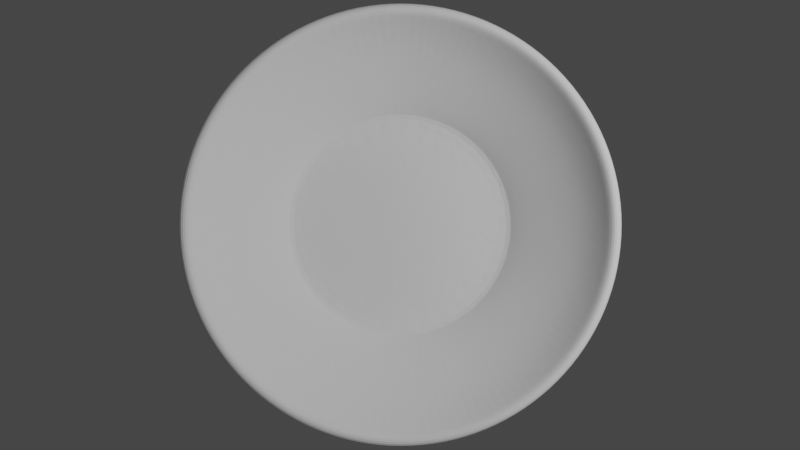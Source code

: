 # Source: testmedia3.blend  (saved by Blender 2.83.19; exported with 4.5.12 LTS)
import bpy
from mathutils import Matrix  # noqa: F401  (used for matrix-valued properties, if any)

bpy.ops.wm.read_factory_settings(use_empty=True)
scene = bpy.context.scene
scene.name = 'Scene'

# ---- collections
col_collection = bpy.data.collections.new('Collection'); scene.collection.children.link(col_collection)

# ---- world
world_world = bpy.data.worlds.new('World'); scene.world = world_world
world_world.use_nodes = True; world_world.node_tree.nodes.clear()
_N = world_world.node_tree.nodes; _L = world_world.node_tree.links
n0 = _N.new('ShaderNodeOutputWorld'); n0.name = 'World Output'; n0.location = (300, 300)
n1 = _N.new('ShaderNodeBackground'); n1.name = 'Background'; n1.location = (10, 300)
n1.inputs[0].default_value = (0.05088, 0.05088, 0.05088, 1.0)
_L.new(n1.outputs[0], n0.inputs[0])
n0.is_active_output = True
world_world.color = (0.05088, 0.05088, 0.05088)
world_world.use_sun_shadow = False
world_world.sun_shadow_jitter_overblur = 0.0

# ---- cameras
cam_camera_001 = bpy.data.cameras.new('Camera.001')

# ---- lights
light_light = bpy.data.lights.new('Light', 'POINT')
light_light.transmission_factor = 0.0
light_light.energy = 1000.0
light_light.shadow_soft_size = 0.1
light_light.shadow_maximum_resolution = 0.006
light_light.use_absolute_resolution = True

# ---- meshes
me_circle = bpy.data.meshes.new('Circle')
me_circle.from_pydata([(1.842e-10, 1.003, -0.002213), (-0.1956, 0.9833, -0.002213), (-0.3837, 0.9262, -0.002213), (-0.557, 0.8336, -0.002213), (-0.7089, 0.7089, -0.002213), (-0.8336, 0.557, -0.002213), (-0.9262, 0.3837, -0.002213), (-0.9833, 0.1956, -0.002213), (-1.003, 7.491e-08, -0.002213), (-0.9833, -0.1956, -0.002213), (-0.9262, -0.3837, -0.002213), (-0.8336, -0.557, -0.002213), (-0.7089, -0.7089, -0.002213), (-0.557, -0.8336, -0.002213), (-0.3837, -0.9262, -0.002213), (-0.1956, -0.9833, -0.002213), (3.269e-07, -1.003, -0.002213), (0.1956, -0.9833, -0.002213), (0.3837, -0.9262, -0.002213), (0.557, -0.8336, -0.002213), (0.7089, -0.7089, -0.002213), (0.8336, -0.557, -0.002213), (0.9262, -0.3837, -0.002213), (0.9833, -0.1956, -0.002213), (1.003, 9.673e-07, -0.002213), (0.9833, 0.1956, -0.002213), (0.9262, 0.3837, -0.002213), (0.8336, 0.557, -0.002213), (0.7089, 0.7089, -0.002213), (0.557, 0.8336, -0.002213), (0.3837, 0.9262, -0.002213), (0.1956, 0.9833, -0.002213), (9.055e-08, 1.837, 1.055), (-0.3583, 1.801, 1.055), (-0.7029, 1.697, 1.055), (-1.02, 1.527, 1.055), (-1.299, 1.299, 1.055), (-1.527, 1.02, 1.055), (-1.697, 0.7029, 1.055), (-1.801, 0.3583, 1.055), (-1.837, -1.041e-07, 1.055), (-1.801, -0.3583, 1.055), (-1.697, -0.7029, 1.055), (-1.527, -1.02, 1.055), (-1.299, -1.299, 1.055), (-1.02, -1.527, 1.055), (-0.7029, -1.697, 1.055), (-0.3583, -1.801, 1.055), (6.89e-07, -1.837, 1.055), (0.3583, -1.801, 1.055), (0.7029, -1.697, 1.055), (1.02, -1.527, 1.055), (1.299, -1.299, 1.055), (1.527, -1.02, 1.055), (1.697, -0.7029, 1.055), (1.801, -0.3583, 1.055), (1.837, 1.531e-06, 1.055), (1.801, 0.3583, 1.055), (1.697, 0.7029, 1.055), (1.527, 1.02, 1.055), (1.299, 1.299, 1.055), (1.02, 1.527, 1.055), (0.7029, 1.697, 1.055), (0.3583, 1.801, 1.055), (1.053, 0.2094, 0.08945), (1.134, 0.2256, 0.1776), (1.225, 0.2438, 0.2672), (1.323, 0.2632, 0.3619), (1.423, 0.2831, 0.4638), (1.521, 0.3025, 0.5736), (1.61, 0.3202, 0.6903), (1.684, 0.3349, 0.8115), (1.748, 0.3477, 0.9338), (1.782, 1.494e-06, 0.9338), (1.717, 1.449e-06, 0.8115), (1.641, 1.398e-06, 0.6903), (1.55, 1.336e-06, 0.5736), (1.451, 1.269e-06, 0.4638), (1.349, 1.201e-06, 0.3619), (1.249, 1.134e-06, 0.2672), (1.156, 1.071e-06, 0.1776), (1.073, 1.015e-06, 0.08945), (-0.7588, -0.7588, 0.08945), (-0.8177, -0.8177, 0.1776), (-0.8835, -0.8835, 0.2672), (-0.954, -0.954, 0.3619), (-1.026, -1.026, 0.4638), (-1.096, -1.096, 0.5736), (-1.16, -1.16, 0.6903), (-1.214, -1.214, 0.8115), (-1.26, -1.26, 0.9338), (-1.482, -0.9902, 0.9338), (-1.427, -0.9537, 0.8115), (-1.364, -0.9117, 0.6903), (-1.289, -0.8613, 0.5736), (-1.207, -0.8062, 0.4638), (-1.122, -0.7495, 0.3619), (-1.039, -0.6942, 0.2672), (-0.9615, -0.6424, 0.1776), (-0.8923, -0.5962, 0.08945), (0.9915, 0.4107, 0.08945), (1.068, 0.4425, 0.1776), (1.154, 0.4782, 0.2672), (1.246, 0.5163, 0.3619), (1.341, 0.5553, 0.4638), (1.432, 0.5933, 0.5736), (1.516, 0.628, 0.6903), (1.586, 0.6569, 0.8115), (1.647, 0.6821, 0.9338), (-0.5962, -0.8923, 0.08945), (-0.6424, -0.9615, 0.1776), (-0.6942, -1.039, 0.2672), (-0.7495, -1.122, 0.3619), (-0.8062, -1.207, 0.4638), (-0.8613, -1.289, 0.5736), (-0.9117, -1.364, 0.6903), (-0.9537, -1.427, 0.8115), (-0.9902, -1.482, 0.9338), (0.8923, 0.5962, 0.08945), (0.9615, 0.6424, 0.1776), (1.039, 0.6942, 0.2672), (1.122, 0.7495, 0.3619), (1.207, 0.8062, 0.4638), (1.289, 0.8613, 0.5736), (1.364, 0.9117, 0.6903), (1.427, 0.9537, 0.8115), (1.482, 0.9902, 0.9338), (-0.4107, -0.9915, 0.08945), (-0.4425, -1.068, 0.1776), (-0.4782, -1.154, 0.2672), (-0.5163, -1.246, 0.3619), (-0.5553, -1.341, 0.4638), (-0.5933, -1.432, 0.5736), (-0.628, -1.516, 0.6903), (-0.6569, -1.586, 0.8115), (-0.682, -1.647, 0.9338), (-0.2094, 1.053, 0.08945), (-0.2256, 1.134, 0.1776), (-0.2438, 1.225, 0.2672), (-0.2632, 1.323, 0.3619), (-0.2831, 1.423, 0.4638), (-0.3025, 1.521, 0.5736), (-0.3202, 1.61, 0.6903), (-0.3349, 1.684, 0.8115), (-0.3477, 1.748, 0.9338), (8.378e-08, 1.782, 0.9338), (7.602e-08, 1.717, 0.8115), (6.741e-08, 1.641, 0.6903), (5.755e-08, 1.55, 0.5736), (4.706e-08, 1.451, 0.4638), (3.648e-08, 1.349, 0.3619), (2.621e-08, 1.249, 0.2672), (1.659e-08, 1.156, 0.1776), (7.872e-09, 1.073, 0.08945), (0.7588, 0.7589, 0.08945), (0.8177, 0.8177, 0.1776), (0.8835, 0.8835, 0.2672), (0.954, 0.954, 0.3619), (1.026, 1.026, 0.4638), (1.096, 1.096, 0.5736), (1.16, 1.16, 0.6903), (1.214, 1.214, 0.8115), (1.26, 1.26, 0.9338), (-0.2094, -1.053, 0.08945), (-0.2256, -1.134, 0.1776), (-0.2438, -1.225, 0.2672), (-0.2632, -1.323, 0.3619), (-0.2831, -1.423, 0.4638), (-0.3025, -1.521, 0.5736), (-0.3202, -1.61, 0.6903), (-0.3349, -1.684, 0.8115), (-0.3477, -1.748, 0.9338), (-0.4107, 0.9915, 0.08945), (-0.4425, 1.068, 0.1776), (-0.4782, 1.154, 0.2672), (-0.5163, 1.246, 0.3619), (-0.5553, 1.341, 0.4638), (-0.5933, 1.432, 0.5736), (-0.628, 1.516, 0.6903), (-0.6569, 1.586, 0.8115), (-0.682, 1.647, 0.9338), (0.5962, 0.8923, 0.08945), (0.6424, 0.9615, 0.1776), (0.6942, 1.039, 0.2672), (0.7495, 1.122, 0.3619), (0.8062, 1.207, 0.4638), (0.8613, 1.289, 0.5736), (0.9117, 1.364, 0.6903), (0.9537, 1.427, 0.8115), (0.9902, 1.482, 0.9338), (3.576e-07, -1.073, 0.08945), (3.934e-07, -1.156, 0.1776), (4.333e-07, -1.249, 0.2672), (4.761e-07, -1.349, 0.3619), (5.199e-07, -1.451, 0.4638), (5.627e-07, -1.55, 0.5736), (6.021e-07, -1.641, 0.6903), (6.354e-07, -1.717, 0.8115), (6.645e-07, -1.782, 0.9338), (-0.5962, 0.8923, 0.08945), (-0.6424, 0.9615, 0.1776), (-0.6942, 1.039, 0.2672), (-0.7495, 1.122, 0.3619), (-0.8062, 1.207, 0.4638), (-0.8613, 1.289, 0.5736), (-0.9117, 1.364, 0.6903), (-0.9537, 1.427, 0.8115), (-0.9902, 1.482, 0.9338), (0.4107, 0.9915, 0.08945), (0.4425, 1.068, 0.1776), (0.4782, 1.154, 0.2672), (0.5163, 1.246, 0.3619), (0.5553, 1.341, 0.4638), (0.5933, 1.432, 0.5736), (0.628, 1.516, 0.6903), (0.6569, 1.586, 0.8115), (0.682, 1.647, 0.9338), (0.2094, -1.053, 0.08945), (0.2256, -1.134, 0.1776), (0.2438, -1.225, 0.2672), (0.2632, -1.323, 0.3619), (0.2831, -1.423, 0.4638), (0.3025, -1.521, 0.5736), (0.3202, -1.61, 0.6903), (0.3349, -1.684, 0.8115), (0.3477, -1.748, 0.9338), (-0.7588, 0.7588, 0.08945), (-0.8177, 0.8177, 0.1776), (-0.8835, 0.8835, 0.2672), (-0.954, 0.954, 0.3619), (-1.026, 1.026, 0.4638), (-1.096, 1.096, 0.5736), (-1.16, 1.16, 0.6903), (-1.214, 1.214, 0.8115), (-1.26, 1.26, 0.9338), (0.2094, 1.053, 0.08945), (0.2256, 1.134, 0.1776), (0.2438, 1.225, 0.2672), (0.2632, 1.323, 0.3619), (0.2831, 1.423, 0.4638), (0.3025, 1.521, 0.5736), (0.3202, 1.61, 0.6903), (0.3349, 1.684, 0.8115), (0.3477, 1.748, 0.9338), (0.4107, -0.9915, 0.08945), (0.4425, -1.068, 0.1776), (0.4782, -1.154, 0.2672), (0.5163, -1.246, 0.3619), (0.5553, -1.341, 0.4638), (0.5933, -1.432, 0.5736), (0.628, -1.516, 0.6903), (0.6569, -1.586, 0.8115), (0.6821, -1.647, 0.9338), (-0.8923, 0.5962, 0.08945), (-0.9615, 0.6424, 0.1776), (-1.039, 0.6942, 0.2672), (-1.122, 0.7495, 0.3619), (-1.207, 0.8062, 0.4638), (-1.289, 0.8613, 0.5736), (-1.364, 0.9117, 0.6903), (-1.427, 0.9537, 0.8115), (-1.482, 0.9902, 0.9338), (0.5962, -0.8923, 0.08945), (0.6424, -0.9615, 0.1776), (0.6942, -1.039, 0.2672), (0.7495, -1.122, 0.3619), (0.8062, -1.207, 0.4638), (0.8613, -1.289, 0.5736), (0.9117, -1.364, 0.6903), (0.9537, -1.427, 0.8115), (0.9902, -1.482, 0.9338), (-0.9915, 0.4107, 0.08945), (-1.068, 0.4425, 0.1776), (-1.154, 0.4782, 0.2672), (-1.246, 0.5163, 0.3619), (-1.341, 0.5553, 0.4638), (-1.432, 0.5933, 0.5736), (-1.516, 0.628, 0.6903), (-1.586, 0.6569, 0.8115), (-1.647, 0.682, 0.9338), (0.7588, -0.7588, 0.08945), (0.8177, -0.8177, 0.1776), (0.8835, -0.8835, 0.2672), (0.954, -0.954, 0.3619), (1.026, -1.026, 0.4638), (1.096, -1.096, 0.5736), (1.16, -1.16, 0.6903), (1.214, -1.214, 0.8115), (1.26, -1.26, 0.9338), (-1.053, 0.2094, 0.08945), (-1.134, 0.2256, 0.1776), (-1.225, 0.2438, 0.2672), (-1.323, 0.2632, 0.3619), (-1.423, 0.2831, 0.4638), (-1.521, 0.3025, 0.5736), (-1.61, 0.3202, 0.6903), (-1.684, 0.3349, 0.8115), (-1.748, 0.3477, 0.9338), (0.8923, -0.5962, 0.08945), (0.9615, -0.6424, 0.1776), (1.039, -0.6942, 0.2672), (1.122, -0.7495, 0.3619), (1.207, -0.8062, 0.4638), (1.289, -0.8613, 0.5736), (1.364, -0.9117, 0.6903), (1.427, -0.9537, 0.8115), (1.482, -0.9902, 0.9338), (-1.073, 5.977e-08, 0.08945), (-1.156, 4.177e-08, 0.1776), (-1.249, 2.155e-08, 0.2672), (-1.349, -9.673e-11, 0.3619), (-1.451, -2.22e-08, 0.4638), (-1.55, -4.364e-08, 0.5736), (-1.641, -6.309e-08, 0.6903), (-1.717, -7.909e-08, 0.8115), (-1.782, -9.284e-08, 0.9338), (0.9915, -0.4107, 0.08945), (1.068, -0.4425, 0.1776), (1.154, -0.4782, 0.2672), (1.246, -0.5163, 0.3619), (1.341, -0.5553, 0.4638), (1.432, -0.5933, 0.5736), (1.516, -0.628, 0.6903), (1.586, -0.6569, 0.8115), (1.647, -0.682, 0.9338), (-1.053, -0.2094, 0.08945), (-1.134, -0.2256, 0.1776), (-1.225, -0.2438, 0.2672), (-1.323, -0.2632, 0.3619), (-1.423, -0.2831, 0.4638), (-1.521, -0.3025, 0.5736), (-1.61, -0.3202, 0.6903), (-1.684, -0.3349, 0.8115), (-1.748, -0.3477, 0.9338), (1.053, -0.2094, 0.08945), (1.134, -0.2256, 0.1776), (1.225, -0.2438, 0.2672), (1.323, -0.2632, 0.3619), (1.423, -0.2831, 0.4638), (1.521, -0.3025, 0.5736), (1.61, -0.3202, 0.6903), (1.684, -0.3349, 0.8115), (1.748, -0.3477, 0.9338), (-0.9915, -0.4107, 0.08945), (-1.068, -0.4425, 0.1776), (-1.154, -0.4782, 0.2672), (-1.246, -0.5163, 0.3619), (-1.341, -0.5553, 0.4638), (-1.432, -0.5933, 0.5736), (-1.516, -0.628, 0.6903), (-1.586, -0.6569, 0.8115), (-1.647, -0.682, 0.9338)], [], [(1, 0, 31, 30, 29, 28, 27, 26, 25, 24, 23, 22, 21, 20, 19, 18, 17, 16, 15, 14, 13, 12, 11, 10, 9, 8, 7, 6, 5, 4, 3, 2), (73, 72, 57, 56), (91, 90, 44, 43), (72, 108, 58, 57), (90, 117, 45, 44), (108, 126, 59, 58), (117, 135, 46, 45), (145, 144, 33, 32), (126, 162, 60, 59), (135, 171, 47, 46), (144, 180, 34, 33), (162, 189, 61, 60), (171, 198, 48, 47), (180, 207, 35, 34), (189, 216, 62, 61), (198, 225, 49, 48), (207, 234, 36, 35), (216, 243, 63, 62), (225, 252, 50, 49), (234, 261, 37, 36), (243, 145, 32, 63), (252, 270, 51, 50), (261, 279, 38, 37), (270, 288, 52, 51), (279, 297, 39, 38), (288, 306, 53, 52), (297, 315, 40, 39), (306, 324, 54, 53), (315, 333, 41, 40), (324, 342, 55, 54), (333, 351, 42, 41), (342, 73, 56, 55), (351, 91, 43, 42), (10, 11, 99, 343), (343, 99, 98, 344), (344, 98, 97, 345), (345, 97, 96, 346), (346, 96, 95, 347), (347, 95, 94, 348), (348, 94, 93, 349), (349, 93, 92, 350), (350, 92, 91, 351), (23, 24, 81, 334), (334, 81, 80, 335), (335, 80, 79, 336), (336, 79, 78, 337), (337, 78, 77, 338), (338, 77, 76, 339), (339, 76, 75, 340), (340, 75, 74, 341), (341, 74, 73, 342), (9, 10, 343, 325), (325, 343, 344, 326), (326, 344, 345, 327), (327, 345, 346, 328), (328, 346, 347, 329), (329, 347, 348, 330), (330, 348, 349, 331), (331, 349, 350, 332), (332, 350, 351, 333), (22, 23, 334, 316), (316, 334, 335, 317), (317, 335, 336, 318), (318, 336, 337, 319), (319, 337, 338, 320), (320, 338, 339, 321), (321, 339, 340, 322), (322, 340, 341, 323), (323, 341, 342, 324), (8, 9, 325, 307), (307, 325, 326, 308), (308, 326, 327, 309), (309, 327, 328, 310), (310, 328, 329, 311), (311, 329, 330, 312), (312, 330, 331, 313), (313, 331, 332, 314), (314, 332, 333, 315), (21, 22, 316, 298), (298, 316, 317, 299), (299, 317, 318, 300), (300, 318, 319, 301), (301, 319, 320, 302), (302, 320, 321, 303), (303, 321, 322, 304), (304, 322, 323, 305), (305, 323, 324, 306), (7, 8, 307, 289), (289, 307, 308, 290), (290, 308, 309, 291), (291, 309, 310, 292), (292, 310, 311, 293), (293, 311, 312, 294), (294, 312, 313, 295), (295, 313, 314, 296), (296, 314, 315, 297), (20, 21, 298, 280), (280, 298, 299, 281), (281, 299, 300, 282), (282, 300, 301, 283), (283, 301, 302, 284), (284, 302, 303, 285), (285, 303, 304, 286), (286, 304, 305, 287), (287, 305, 306, 288), (6, 7, 289, 271), (271, 289, 290, 272), (272, 290, 291, 273), (273, 291, 292, 274), (274, 292, 293, 275), (275, 293, 294, 276), (276, 294, 295, 277), (277, 295, 296, 278), (278, 296, 297, 279), (19, 20, 280, 262), (262, 280, 281, 263), (263, 281, 282, 264), (264, 282, 283, 265), (265, 283, 284, 266), (266, 284, 285, 267), (267, 285, 286, 268), (268, 286, 287, 269), (269, 287, 288, 270), (5, 6, 271, 253), (253, 271, 272, 254), (254, 272, 273, 255), (255, 273, 274, 256), (256, 274, 275, 257), (257, 275, 276, 258), (258, 276, 277, 259), (259, 277, 278, 260), (260, 278, 279, 261), (18, 19, 262, 244), (244, 262, 263, 245), (245, 263, 264, 246), (246, 264, 265, 247), (247, 265, 266, 248), (248, 266, 267, 249), (249, 267, 268, 250), (250, 268, 269, 251), (251, 269, 270, 252), (31, 0, 153, 235), (235, 153, 152, 236), (236, 152, 151, 237), (237, 151, 150, 238), (238, 150, 149, 239), (239, 149, 148, 240), (240, 148, 147, 241), (241, 147, 146, 242), (242, 146, 145, 243), (4, 5, 253, 226), (226, 253, 254, 227), (227, 254, 255, 228), (228, 255, 256, 229), (229, 256, 257, 230), (230, 257, 258, 231), (231, 258, 259, 232), (232, 259, 260, 233), (233, 260, 261, 234), (17, 18, 244, 217), (217, 244, 245, 218), (218, 245, 246, 219), (219, 246, 247, 220), (220, 247, 248, 221), (221, 248, 249, 222), (222, 249, 250, 223), (223, 250, 251, 224), (224, 251, 252, 225), (30, 31, 235, 208), (208, 235, 236, 209), (209, 236, 237, 210), (210, 237, 238, 211), (211, 238, 239, 212), (212, 239, 240, 213), (213, 240, 241, 214), (214, 241, 242, 215), (215, 242, 243, 216), (3, 4, 226, 199), (199, 226, 227, 200), (200, 227, 228, 201), (201, 228, 229, 202), (202, 229, 230, 203), (203, 230, 231, 204), (204, 231, 232, 205), (205, 232, 233, 206), (206, 233, 234, 207), (16, 17, 217, 190), (190, 217, 218, 191), (191, 218, 219, 192), (192, 219, 220, 193), (193, 220, 221, 194), (194, 221, 222, 195), (195, 222, 223, 196), (196, 223, 224, 197), (197, 224, 225, 198), (29, 30, 208, 181), (181, 208, 209, 182), (182, 209, 210, 183), (183, 210, 211, 184), (184, 211, 212, 185), (185, 212, 213, 186), (186, 213, 214, 187), (187, 214, 215, 188), (188, 215, 216, 189), (2, 3, 199, 172), (172, 199, 200, 173), (173, 200, 201, 174), (174, 201, 202, 175), (175, 202, 203, 176), (176, 203, 204, 177), (177, 204, 205, 178), (178, 205, 206, 179), (179, 206, 207, 180), (15, 16, 190, 163), (163, 190, 191, 164), (164, 191, 192, 165), (165, 192, 193, 166), (166, 193, 194, 167), (167, 194, 195, 168), (168, 195, 196, 169), (169, 196, 197, 170), (170, 197, 198, 171), (28, 29, 181, 154), (154, 181, 182, 155), (155, 182, 183, 156), (156, 183, 184, 157), (157, 184, 185, 158), (158, 185, 186, 159), (159, 186, 187, 160), (160, 187, 188, 161), (161, 188, 189, 162), (1, 2, 172, 136), (136, 172, 173, 137), (137, 173, 174, 138), (138, 174, 175, 139), (139, 175, 176, 140), (140, 176, 177, 141), (141, 177, 178, 142), (142, 178, 179, 143), (143, 179, 180, 144), (14, 15, 163, 127), (127, 163, 164, 128), (128, 164, 165, 129), (129, 165, 166, 130), (130, 166, 167, 131), (131, 167, 168, 132), (132, 168, 169, 133), (133, 169, 170, 134), (134, 170, 171, 135), (27, 28, 154, 118), (118, 154, 155, 119), (119, 155, 156, 120), (120, 156, 157, 121), (121, 157, 158, 122), (122, 158, 159, 123), (123, 159, 160, 124), (124, 160, 161, 125), (125, 161, 162, 126), (0, 1, 136, 153), (153, 136, 137, 152), (152, 137, 138, 151), (151, 138, 139, 150), (150, 139, 140, 149), (149, 140, 141, 148), (148, 141, 142, 147), (147, 142, 143, 146), (146, 143, 144, 145), (13, 14, 127, 109), (109, 127, 128, 110), (110, 128, 129, 111), (111, 129, 130, 112), (112, 130, 131, 113), (113, 131, 132, 114), (114, 132, 133, 115), (115, 133, 134, 116), (116, 134, 135, 117), (26, 27, 118, 100), (100, 118, 119, 101), (101, 119, 120, 102), (102, 120, 121, 103), (103, 121, 122, 104), (104, 122, 123, 105), (105, 123, 124, 106), (106, 124, 125, 107), (107, 125, 126, 108), (12, 13, 109, 82), (82, 109, 110, 83), (83, 110, 111, 84), (84, 111, 112, 85), (85, 112, 113, 86), (86, 113, 114, 87), (87, 114, 115, 88), (88, 115, 116, 89), (89, 116, 117, 90), (25, 26, 100, 64), (64, 100, 101, 65), (65, 101, 102, 66), (66, 102, 103, 67), (67, 103, 104, 68), (68, 104, 105, 69), (69, 105, 106, 70), (70, 106, 107, 71), (71, 107, 108, 72), (11, 12, 82, 99), (99, 82, 83, 98), (98, 83, 84, 97), (97, 84, 85, 96), (96, 85, 86, 95), (95, 86, 87, 94), (94, 87, 88, 93), (93, 88, 89, 92), (92, 89, 90, 91), (24, 25, 64, 81), (81, 64, 65, 80), (80, 65, 66, 79), (79, 66, 67, 78), (78, 67, 68, 77), (77, 68, 69, 76), (76, 69, 70, 75), (75, 70, 71, 74), (74, 71, 72, 73)])
_uv = me_circle.uv_layers.new(name='UVMap')
_uv.uv.foreach_set('vector', [0.0, 0.0, 0.0, 0.0, 0.0, 0.0, 0.0, 0.0, 0.0, 0.0, 0.0, 0.0, 0.0, 0.0, 0.0, 0.0, 0.0, 0.0, 0.0, 0.0, 0.0, 0.0, 0.0, 0.0, 0.0, 0.0, 0.0, 0.0, 0.0, 0.0, 0.0, 0.0, 0.0, 0.0, 0.0, 0.0, 0.0, 0.0, 0.0, 0.0, 0.0, 0.0, 0.0, 0.0, 0.0, 0.0, 0.0, 0.0, 0.0, 0.0, 0.0, 0.0, 0.0, 0.0, 0.0, 0.0, 0.0, 0.0, 0.0, 0.0, 0.0, 0.0, 0.0, 0.0, 0.0, 0.0, 0.0, 0.0, 0.0, 0.0, 0.0, 0.0, 0.0, 0.0, 0.0, 0.0, 0.0, 0.0, 0.0, 0.0, 0.0, 0.0, 0.0, 0.0, 0.0, 0.0, 0.0, 0.0, 0.0, 0.0, 0.0, 0.0, 0.0, 0.0, 0.0, 0.0, 0.0, 0.0, 0.0, 0.0, 0.0, 0.0, 0.0, 0.0, 0.0, 0.0, 0.0, 0.0, 0.0, 0.0, 0.0, 0.0, 0.0, 0.0, 0.0, 0.0, 0.0, 0.0, 0.0, 0.0, 0.0, 0.0, 0.0, 0.0, 0.0, 0.0, 0.0, 0.0, 0.0, 0.0, 0.0, 0.0, 0.0, 0.0, 0.0, 0.0, 0.0, 0.0, 0.0, 0.0, 0.0, 0.0, 0.0, 0.0, 0.0, 0.0, 0.0, 0.0, 0.0, 0.0, 0.0, 0.0, 0.0, 0.0, 0.0, 0.0, 0.0, 0.0, 0.0, 0.0, 0.0, 0.0, 0.0, 0.0, 0.0, 0.0, 0.0, 0.0, 0.0, 0.0, 0.0, 0.0, 0.0, 0.0, 0.0, 0.0, 0.0, 0.0, 0.0, 0.0, 0.0, 0.0, 0.0, 0.0, 0.0, 0.0, 0.0, 0.0, 0.0, 0.0, 0.0, 0.0, 0.0, 0.0, 0.0, 0.0, 0.0, 0.0, 0.0, 0.0, 0.0, 0.0, 0.0, 0.0, 0.0, 0.0, 0.0, 0.0, 0.0, 0.0, 0.0, 0.0, 0.0, 0.0, 0.0, 0.0, 0.0, 0.0, 0.0, 0.0, 0.0, 0.0, 0.0, 0.0, 0.0, 0.0, 0.0, 0.0, 0.0, 0.0, 0.0, 0.0, 0.0, 0.0, 0.0, 0.0, 0.0, 0.0, 0.0, 0.0, 0.0, 0.0, 0.0, 0.0, 0.0, 0.0, 0.0, 0.0, 0.0, 0.0, 0.0, 0.0, 0.0, 0.0, 0.0, 0.0, 0.0, 0.0, 0.0, 0.0, 0.0, 0.0, 0.0, 0.0, 0.0, 0.0, 0.0, 0.0, 0.0, 0.0, 0.0, 0.0, 0.0, 0.0, 0.0, 0.0, 0.0, 0.0, 0.0, 0.0, 0.0, 0.0, 0.0, 0.0, 0.0, 0.0, 0.0, 0.0, 0.0, 0.0, 0.0, 0.0, 0.0, 0.0, 0.0, 0.0, 0.0, 0.0, 0.0, 0.0, 0.0, 0.0, 0.0, 0.0, 0.0, 0.0, 0.0, 0.0, 0.0, 0.0, 0.0, 0.0, 0.0, 0.0, 0.0, 0.0, 0.0, 0.0, 0.0, 0.0, 0.0, 0.0, 0.0, 0.0, 0.0, 0.0, 0.0, 0.0, 0.0, 0.0, 0.0, 0.0, 0.0, 0.0, 0.0, 0.0, 0.0, 0.0, 0.0, 0.0, 0.0, 0.0, 0.0, 0.0, 0.0, 0.0, 0.0, 0.0, 0.0, 0.0, 0.0, 0.0, 0.0, 0.0, 0.0, 0.0, 0.0, 0.0, 0.0, 0.0, 0.0, 0.0, 0.0, 0.0, 0.0, 0.0, 0.0, 0.0, 0.0, 0.0, 0.0, 0.0, 0.0, 0.0, 0.0, 0.0, 0.0, 0.0, 0.0, 0.0, 0.0, 0.0, 0.0, 0.0, 0.0, 0.0, 0.0, 0.0, 0.0, 0.0, 0.0, 0.0, 0.0, 0.0, 0.0, 0.0, 0.0, 0.0, 0.0, 0.0, 0.0, 0.0, 0.0, 0.0, 0.0, 0.0, 0.0, 0.0, 0.0, 0.0, 0.0, 0.0, 0.0, 0.0, 0.0, 0.0, 0.0, 0.0, 0.0, 0.0, 0.0, 0.0, 0.0, 0.0, 0.0, 0.0, 0.0, 0.0, 0.0, 0.0, 0.0, 0.0, 0.0, 0.0, 0.0, 0.0, 0.0, 0.0, 0.0, 0.0, 0.0, 0.0, 0.0, 0.0, 0.0, 0.0, 0.0, 0.0, 0.0, 0.0, 0.0, 0.0, 0.0, 0.0, 0.0, 0.0, 0.0, 0.0, 0.0, 0.0, 0.0, 0.0, 0.0, 0.0, 0.0, 0.0, 0.0, 0.0, 0.0, 0.0, 0.0, 0.0, 0.0, 0.0, 0.0, 0.0, 0.0, 0.0, 0.0, 0.0, 0.0, 0.0, 0.0, 0.0, 0.0, 0.0, 0.0, 0.0, 0.0, 0.0, 0.0, 0.0, 0.0, 0.0, 0.0, 0.0, 0.0, 0.0, 0.0, 0.0, 0.0, 0.0, 0.0, 0.0, 0.0, 0.0, 0.0, 0.0, 0.0, 0.0, 0.0, 0.0, 0.0, 0.0, 0.0, 0.0, 0.0, 0.0, 0.0, 0.0, 0.0, 0.0, 0.0, 0.0, 0.0, 0.0, 0.0, 0.0, 0.0, 0.0, 0.0, 0.0, 0.0, 0.0, 0.0, 0.0, 0.0, 0.0, 0.0, 0.0, 0.0, 0.0, 0.0, 0.0, 0.0, 0.0, 0.0, 0.0, 0.0, 0.0, 0.0, 0.0, 0.0, 0.0, 0.0, 0.0, 0.0, 0.0, 0.0, 0.0, 0.0, 0.0, 0.0, 0.0, 0.0, 0.0, 0.0, 0.0, 0.0, 0.0, 0.0, 0.0, 0.0, 0.0, 0.0, 0.0, 0.0, 0.0, 0.0, 0.0, 0.0, 0.0, 0.0, 0.0, 0.0, 0.0, 0.0, 0.0, 0.0, 0.0, 0.0, 0.0, 0.0, 0.0, 0.0, 0.0, 0.0, 0.0, 0.0, 0.0, 0.0, 0.0, 0.0, 0.0, 0.0, 0.0, 0.0, 0.0, 0.0, 0.0, 0.0, 0.0, 0.0, 0.0, 0.0, 0.0, 0.0, 0.0, 0.0, 0.0, 0.0, 0.0, 0.0, 0.0, 0.0, 0.0, 0.0, 0.0, 0.0, 0.0, 0.0, 0.0, 0.0, 0.0, 0.0, 0.0, 0.0, 0.0, 0.0, 0.0, 0.0, 0.0, 0.0, 0.0, 0.0, 0.0, 0.0, 0.0, 0.0, 0.0, 0.0, 0.0, 0.0, 0.0, 0.0, 0.0, 0.0, 0.0, 0.0, 0.0, 0.0, 0.0, 0.0, 0.0, 0.0, 0.0, 0.0, 0.0, 0.0, 0.0, 0.0, 0.0, 0.0, 0.0, 0.0, 0.0, 0.0, 0.0, 0.0, 0.0, 0.0, 0.0, 0.0, 0.0, 0.0, 0.0, 0.0, 0.0, 0.0, 0.0, 0.0, 0.0, 0.0, 0.0, 0.0, 0.0, 0.0, 0.0, 0.0, 0.0, 0.0, 0.0, 0.0, 0.0, 0.0, 0.0, 0.0, 0.0, 0.0, 0.0, 0.0, 0.0, 0.0, 0.0, 0.0, 0.0, 0.0, 0.0, 0.0, 0.0, 0.0, 0.0, 0.0, 0.0, 0.0, 0.0, 0.0, 0.0, 0.0, 0.0, 0.0, 0.0, 0.0, 0.0, 0.0, 0.0, 0.0, 0.0, 0.0, 0.0, 0.0, 0.0, 0.0, 0.0, 0.0, 0.0, 0.0, 0.0, 0.0, 0.0, 0.0, 0.0, 0.0, 0.0, 0.0, 0.0, 0.0, 0.0, 0.0, 0.0, 0.0, 0.0, 0.0, 0.0, 0.0, 0.0, 0.0, 0.0, 0.0, 0.0, 0.0, 0.0, 0.0, 0.0, 0.0, 0.0, 0.0, 0.0, 0.0, 0.0, 0.0, 0.0, 0.0, 0.0, 0.0, 0.0, 0.0, 0.0, 0.0, 0.0, 0.0, 0.0, 0.0, 0.0, 0.0, 0.0, 0.0, 0.0, 0.0, 0.0, 0.0, 0.0, 0.0, 0.0, 0.0, 0.0, 0.0, 0.0, 0.0, 0.0, 0.0, 0.0, 0.0, 0.0, 0.0, 0.0, 0.0, 0.0, 0.0, 0.0, 0.0, 0.0, 0.0, 0.0, 0.0, 0.0, 0.0, 0.0, 0.0, 0.0, 0.0, 0.0, 0.0, 0.0, 0.0, 0.0, 0.0, 0.0, 0.0, 0.0, 0.0, 0.0, 0.0, 0.0, 0.0, 0.0, 0.0, 0.0, 0.0, 0.0, 0.0, 0.0, 0.0, 0.0, 0.0, 0.0, 0.0, 0.0, 0.0, 0.0, 0.0, 0.0, 0.0, 0.0, 0.0, 0.0, 0.0, 0.0, 0.0, 0.0, 0.0, 0.0, 0.0, 0.0, 0.0, 0.0, 0.0, 0.0, 0.0, 0.0, 0.0, 0.0, 0.0, 0.0, 0.0, 0.0, 0.0, 0.0, 0.0, 0.0, 0.0, 0.0, 0.0, 0.0, 0.0, 0.0, 0.0, 0.0, 0.0, 0.0, 0.0, 0.0, 0.0, 0.0, 0.0, 0.0, 0.0, 0.0, 0.0, 0.0, 0.0, 0.0, 0.0, 0.0, 0.0, 0.0, 0.0, 0.0, 0.0, 0.0, 0.0, 0.0, 0.0, 0.0, 0.0, 0.0, 0.0, 0.0, 0.0, 0.0, 0.0, 0.0, 0.0, 0.0, 0.0, 0.0, 0.0, 0.0, 0.0, 0.0, 0.0, 0.0, 0.0, 0.0, 0.0, 0.0, 0.0, 0.0, 0.0, 0.0, 0.0, 0.0, 0.0, 0.0, 0.0, 0.0, 0.0, 0.0, 0.0, 0.0, 0.0, 0.0, 0.0, 0.0, 0.0, 0.0, 0.0, 0.0, 0.0, 0.0, 0.0, 0.0, 0.0, 0.0, 0.0, 0.0, 0.0, 0.0, 0.0, 0.0, 0.0, 0.0, 0.0, 0.0, 0.0, 0.0, 0.0, 0.0, 0.0, 0.0, 0.0, 0.0, 0.0, 0.0, 0.0, 0.0, 0.0, 0.0, 0.0, 0.0, 0.0, 0.0, 0.0, 0.0, 0.0, 0.0, 0.0, 0.0, 0.0, 0.0, 0.0, 0.0, 0.0, 0.0, 0.0, 0.0, 0.0, 0.0, 0.0, 0.0, 0.0, 0.0, 0.0, 0.0, 0.0, 0.0, 0.0, 0.0, 0.0, 0.0, 0.0, 0.0, 0.0, 0.0, 0.0, 0.0, 0.0, 0.0, 0.0, 0.0, 0.0, 0.0, 0.0, 0.0, 0.0, 0.0, 0.0, 0.0, 0.0, 0.0, 0.0, 0.0, 0.0, 0.0, 0.0, 0.0, 0.0, 0.0, 0.0, 0.0, 0.0, 0.0, 0.0, 0.0, 0.0, 0.0, 0.0, 0.0, 0.0, 0.0, 0.0, 0.0, 0.0, 0.0, 0.0, 0.0, 0.0, 0.0, 0.0, 0.0, 0.0, 0.0, 0.0, 0.0, 0.0, 0.0, 0.0, 0.0, 0.0, 0.0, 0.0, 0.0, 0.0, 0.0, 0.0, 0.0, 0.0, 0.0, 0.0, 0.0, 0.0, 0.0, 0.0, 0.0, 0.0, 0.0, 0.0, 0.0, 0.0, 0.0, 0.0, 0.0, 0.0, 0.0, 0.0, 0.0, 0.0, 0.0, 0.0, 0.0, 0.0, 0.0, 0.0, 0.0, 0.0, 0.0, 0.0, 0.0, 0.0, 0.0, 0.0, 0.0, 0.0, 0.0, 0.0, 0.0, 0.0, 0.0, 0.0, 0.0, 0.0, 0.0, 0.0, 0.0, 0.0, 0.0, 0.0, 0.0, 0.0, 0.0, 0.0, 0.0, 0.0, 0.0, 0.0, 0.0, 0.0, 0.0, 0.0, 0.0, 0.0, 0.0, 0.0, 0.0, 0.0, 0.0, 0.0, 0.0, 0.0, 0.0, 0.0, 0.0, 0.0, 0.0, 0.0, 0.0, 0.0, 0.0, 0.0, 0.0, 0.0, 0.0, 0.0, 0.0, 0.0, 0.0, 0.0, 0.0, 0.0, 0.0, 0.0, 0.0, 0.0, 0.0, 0.0, 0.0, 0.0, 0.0, 0.0, 0.0, 0.0, 0.0, 0.0, 0.0, 0.0, 0.0, 0.0, 0.0, 0.0, 0.0, 0.0, 0.0, 0.0, 0.0, 0.0, 0.0, 0.0, 0.0, 0.0, 0.0, 0.0, 0.0, 0.0, 0.0, 0.0, 0.0, 0.0, 0.0, 0.0, 0.0, 0.0, 0.0, 0.0, 0.0, 0.0, 0.0, 0.0, 0.0, 0.0, 0.0, 0.0, 0.0, 0.0, 0.0, 0.0, 0.0, 0.0, 0.0, 0.0, 0.0, 0.0, 0.0, 0.0, 0.0, 0.0, 0.0, 0.0, 0.0, 0.0, 0.0, 0.0, 0.0, 0.0, 0.0, 0.0, 0.0, 0.0, 0.0, 0.0, 0.0, 0.0, 0.0, 0.0, 0.0, 0.0, 0.0, 0.0, 0.0, 0.0, 0.0, 0.0, 0.0, 0.0, 0.0, 0.0, 0.0, 0.0, 0.0, 0.0, 0.0, 0.0, 0.0, 0.0, 0.0, 0.0, 0.0, 0.0, 0.0, 0.0, 0.0, 0.0, 0.0, 0.0, 0.0, 0.0, 0.0, 0.0, 0.0, 0.0, 0.0, 0.0, 0.0, 0.0, 0.0, 0.0, 0.0, 0.0, 0.0, 0.0, 0.0, 0.0, 0.0, 0.0, 0.0, 0.0, 0.0, 0.0, 0.0, 0.0, 0.0, 0.0, 0.0, 0.0, 0.0, 0.0, 0.0, 0.0, 0.0, 0.0, 0.0, 0.0, 0.0, 0.0, 0.0, 0.0, 0.0, 0.0, 0.0, 0.0, 0.0, 0.0, 0.0, 0.0, 0.0, 0.0, 0.0, 0.0, 0.0, 0.0, 0.0, 0.0, 0.0, 0.0, 0.0, 0.0, 0.0, 0.0, 0.0, 0.0, 0.0, 0.0, 0.0, 0.0, 0.0, 0.0, 0.0, 0.0, 0.0, 0.0, 0.0, 0.0, 0.0, 0.0, 0.0, 0.0, 0.0, 0.0, 0.0, 0.0, 0.0, 0.0, 0.0, 0.0, 0.0, 0.0, 0.0, 0.0, 0.0, 0.0, 0.0, 0.0, 0.0, 0.0, 0.0, 0.0, 0.0, 0.0, 0.0, 0.0, 0.0, 0.0, 0.0, 0.0, 0.0, 0.0, 0.0, 0.0, 0.0, 0.0, 0.0, 0.0, 0.0, 0.0, 0.0, 0.0, 0.0, 0.0, 0.0, 0.0, 0.0, 0.0, 0.0, 0.0, 0.0, 0.0, 0.0, 0.0, 0.0, 0.0, 0.0, 0.0, 0.0, 0.0, 0.0, 0.0, 0.0, 0.0, 0.0, 0.0, 0.0, 0.0, 0.0, 0.0, 0.0, 0.0, 0.0, 0.0, 0.0, 0.0, 0.0, 0.0, 0.0, 0.0, 0.0, 0.0, 0.0, 0.0, 0.0, 0.0, 0.0, 0.0, 0.0, 0.0, 0.0, 0.0, 0.0, 0.0, 0.0, 0.0, 0.0, 0.0, 0.0, 0.0, 0.0, 0.0, 0.0, 0.0, 0.0, 0.0, 0.0, 0.0, 0.0, 0.0, 0.0, 0.0, 0.0, 0.0, 0.0, 0.0, 0.0, 0.0, 0.0, 0.0, 0.0, 0.0, 0.0, 0.0, 0.0, 0.0, 0.0, 0.0, 0.0, 0.0, 0.0, 0.0, 0.0, 0.0, 0.0, 0.0, 0.0, 0.0, 0.0, 0.0, 0.0, 0.0, 0.0, 0.0, 0.0, 0.0, 0.0, 0.0, 0.0, 0.0, 0.0, 0.0, 0.0, 0.0, 0.0, 0.0, 0.0, 0.0, 0.0, 0.0, 0.0, 0.0, 0.0, 0.0, 0.0, 0.0, 0.0, 0.0, 0.0, 0.0, 0.0, 0.0, 0.0, 0.0, 0.0, 0.0, 0.0, 0.0, 0.0, 0.0, 0.0, 0.0, 0.0, 0.0, 0.0, 0.0, 0.0, 0.0, 0.0, 0.0, 0.0, 0.0, 0.0, 0.0, 0.0, 0.0, 0.0, 0.0, 0.0, 0.0, 0.0, 0.0, 0.0, 0.0, 0.0, 0.0, 0.0, 0.0, 0.0, 0.0, 0.0, 0.0, 0.0, 0.0, 0.0, 0.0, 0.0, 0.0, 0.0, 0.0, 0.0, 0.0, 0.0, 0.0, 0.0, 0.0, 0.0, 0.0, 0.0, 0.0, 0.0, 0.0, 0.0, 0.0, 0.0, 0.0, 0.0, 0.0, 0.0, 0.0, 0.0, 0.0, 0.0, 0.0, 0.0, 0.0, 0.0, 0.0, 0.0, 0.0, 0.0, 0.0, 0.0, 0.0, 0.0, 0.0, 0.0, 0.0, 0.0, 0.0, 0.0, 0.0, 0.0, 0.0, 0.0, 0.0, 0.0, 0.0, 0.0, 0.0, 0.0, 0.0, 0.0, 0.0, 0.0, 0.0, 0.0, 0.0, 0.0, 0.0, 0.0, 0.0, 0.0, 0.0, 0.0, 0.0, 0.0, 0.0, 0.0, 0.0, 0.0, 0.0, 0.0, 0.0, 0.0, 0.0, 0.0, 0.0, 0.0, 0.0, 0.0, 0.0, 0.0, 0.0, 0.0, 0.0, 0.0, 0.0, 0.0, 0.0, 0.0, 0.0, 0.0, 0.0, 0.0, 0.0, 0.0, 0.0, 0.0, 0.0, 0.0, 0.0, 0.0, 0.0, 0.0, 0.0, 0.0, 0.0, 0.0, 0.0, 0.0, 0.0, 0.0, 0.0, 0.0, 0.0, 0.0, 0.0, 0.0, 0.0, 0.0, 0.0, 0.0, 0.0, 0.0, 0.0, 0.0, 0.0, 0.0, 0.0, 0.0, 0.0, 0.0, 0.0, 0.0, 0.0, 0.0, 0.0, 0.0, 0.0, 0.0, 0.0, 0.0, 0.0, 0.0, 0.0, 0.0, 0.0, 0.0, 0.0, 0.0, 0.0, 0.0, 0.0, 0.0, 0.0, 0.0, 0.0, 0.0, 0.0, 0.0, 0.0, 0.0, 0.0, 0.0, 0.0, 0.0, 0.0, 0.0, 0.0, 0.0, 0.0, 0.0, 0.0, 0.0, 0.0, 0.0, 0.0, 0.0, 0.0, 0.0, 0.0, 0.0, 0.0, 0.0, 0.0, 0.0, 0.0, 0.0, 0.0, 0.0, 0.0, 0.0, 0.0, 0.0, 0.0, 0.0, 0.0, 0.0, 0.0, 0.0, 0.0, 0.0, 0.0, 0.0, 0.0, 0.0, 0.0, 0.0, 0.0, 0.0, 0.0, 0.0, 0.0, 0.0, 0.0, 0.0, 0.0, 0.0, 0.0, 0.0, 0.0, 0.0, 0.0, 0.0, 0.0, 0.0, 0.0, 0.0, 0.0, 0.0, 0.0, 0.0, 0.0, 0.0, 0.0, 0.0, 0.0, 0.0, 0.0, 0.0, 0.0, 0.0, 0.0, 0.0, 0.0, 0.0, 0.0, 0.0, 0.0, 0.0, 0.0, 0.0, 0.0, 0.0, 0.0, 0.0, 0.0, 0.0, 0.0, 0.0, 0.0, 0.0, 0.0, 0.0, 0.0, 0.0, 0.0, 0.0, 0.0, 0.0, 0.0, 0.0, 0.0, 0.0, 0.0, 0.0, 0.0, 0.0, 0.0, 0.0, 0.0, 0.0, 0.0, 0.0, 0.0, 0.0, 0.0, 0.0, 0.0, 0.0, 0.0, 0.0, 0.0, 0.0, 0.0, 0.0, 0.0, 0.0, 0.0, 0.0, 0.0, 0.0, 0.0, 0.0, 0.0, 0.0, 0.0, 0.0, 0.0, 0.0, 0.0, 0.0, 0.0, 0.0, 0.0, 0.0, 0.0, 0.0, 0.0, 0.0, 0.0, 0.0, 0.0, 0.0, 0.0, 0.0, 0.0, 0.0, 0.0, 0.0, 0.0, 0.0, 0.0, 0.0, 0.0, 0.0, 0.0, 0.0, 0.0, 0.0, 0.0, 0.0, 0.0, 0.0, 0.0, 0.0, 0.0, 0.0, 0.0, 0.0, 0.0, 0.0, 0.0, 0.0, 0.0, 0.0, 0.0, 0.0, 0.0, 0.0, 0.0, 0.0, 0.0, 0.0, 0.0, 0.0, 0.0, 0.0, 0.0, 0.0, 0.0, 0.0, 0.0, 0.0, 0.0, 0.0, 0.0, 0.0, 0.0, 0.0, 0.0, 0.0, 0.0, 0.0, 0.0, 0.0, 0.0, 0.0, 0.0, 0.0, 0.0, 0.0, 0.0, 0.0, 0.0, 0.0, 0.0, 0.0, 0.0, 0.0, 0.0, 0.0, 0.0, 0.0, 0.0, 0.0, 0.0, 0.0, 0.0, 0.0, 0.0, 0.0, 0.0, 0.0, 0.0, 0.0, 0.0, 0.0, 0.0, 0.0, 0.0, 0.0, 0.0, 0.0, 0.0, 0.0, 0.0, 0.0, 0.0, 0.0, 0.0, 0.0, 0.0, 0.0, 0.0, 0.0, 0.0, 0.0, 0.0, 0.0, 0.0, 0.0, 0.0, 0.0, 0.0, 0.0, 0.0, 0.0, 0.0, 0.0, 0.0, 0.0, 0.0, 0.0, 0.0, 0.0, 0.0, 0.0, 0.0, 0.0, 0.0, 0.0, 0.0, 0.0, 0.0, 0.0, 0.0, 0.0, 0.0, 0.0, 0.0, 0.0, 0.0, 0.0, 0.0, 0.0, 0.0, 0.0, 0.0, 0.0, 0.0, 0.0, 0.0, 0.0, 0.0, 0.0, 0.0, 0.0, 0.0, 0.0, 0.0, 0.0, 0.0, 0.0, 0.0, 0.0, 0.0, 0.0, 0.0, 0.0, 0.0, 0.0, 0.0, 0.0, 0.0, 0.0, 0.0, 0.0, 0.0, 0.0, 0.0, 0.0, 0.0, 0.0, 0.0, 0.0, 0.0, 0.0, 0.0, 0.0, 0.0, 0.0, 0.0, 0.0, 0.0, 0.0, 0.0, 0.0, 0.0, 0.0, 0.0, 0.0, 0.0, 0.0, 0.0, 0.0, 0.0, 0.0, 0.0, 0.0, 0.0, 0.0, 0.0, 0.0, 0.0, 0.0, 0.0, 0.0, 0.0, 0.0, 0.0, 0.0, 0.0, 0.0, 0.0, 0.0, 0.0, 0.0, 0.0, 0.0, 0.0, 0.0, 0.0, 0.0, 0.0, 0.0, 0.0, 0.0, 0.0, 0.0, 0.0, 0.0, 0.0, 0.0, 0.0, 0.0, 0.0, 0.0, 0.0, 0.0, 0.0, 0.0, 0.0, 0.0, 0.0, 0.0, 0.0, 0.0, 0.0, 0.0, 0.0, 0.0, 0.0, 0.0, 0.0, 0.0, 0.0, 0.0, 0.0, 0.0, 0.0, 0.0, 0.0, 0.0, 0.0, 0.0, 0.0, 0.0, 0.0, 0.0, 0.0, 0.0, 0.0, 0.0, 0.0, 0.0, 0.0, 0.0, 0.0, 0.0, 0.0, 0.0, 0.0, 0.0, 0.0, 0.0, 0.0, 0.0, 0.0, 0.0, 0.0, 0.0, 0.0, 0.0, 0.0, 0.0, 0.0, 0.0, 0.0, 0.0, 0.0, 0.0, 0.0, 0.0, 0.0, 0.0, 0.0, 0.0, 0.0, 0.0, 0.0, 0.0, 0.0, 0.0, 0.0, 0.0, 0.0, 0.0, 0.0, 0.0, 0.0, 0.0, 0.0, 0.0, 0.0, 0.0, 0.0, 0.0, 0.0, 0.0, 0.0, 0.0, 0.0, 0.0, 0.0, 0.0, 0.0, 0.0, 0.0, 0.0, 0.0, 0.0, 0.0, 0.0, 0.0, 0.0, 0.0, 0.0, 0.0, 0.0, 0.0, 0.0, 0.0, 0.0, 0.0, 0.0, 0.0, 0.0, 0.0, 0.0, 0.0, 0.0, 0.0, 0.0, 0.0, 0.0, 0.0, 0.0, 0.0, 0.0, 0.0, 0.0, 0.0, 0.0, 0.0, 0.0, 0.0, 0.0, 0.0, 0.0, 0.0, 0.0, 0.0, 0.0, 0.0, 0.0, 0.0, 0.0, 0.0, 0.0, 0.0, 0.0, 0.0, 0.0, 0.0, 0.0, 0.0, 0.0, 0.0, 0.0, 0.0, 0.0, 0.0, 0.0, 0.0, 0.0, 0.0, 0.0, 0.0, 0.0, 0.0, 0.0, 0.0, 0.0, 0.0, 0.0, 0.0, 0.0, 0.0, 0.0, 0.0, 0.0, 0.0, 0.0, 0.0, 0.0, 0.0, 0.0, 0.0, 0.0, 0.0, 0.0, 0.0, 0.0, 0.0, 0.0, 0.0, 0.0, 0.0, 0.0, 0.0, 0.0, 0.0, 0.0, 0.0, 0.0, 0.0, 0.0, 0.0, 0.0, 0.0, 0.0, 0.0, 0.0, 0.0, 0.0, 0.0, 0.0, 0.0, 0.0, 0.0, 0.0, 0.0, 0.0, 0.0, 0.0, 0.0, 0.0, 0.0, 0.0, 0.0, 0.0, 0.0, 0.0, 0.0, 0.0, 0.0, 0.0, 0.0, 0.0, 0.0, 0.0, 0.0, 0.0, 0.0, 0.0, 0.0, 0.0, 0.0, 0.0, 0.0, 0.0, 0.0, 0.0, 0.0, 0.0, 0.0, 0.0, 0.0, 0.0, 0.0, 0.0, 0.0, 0.0, 0.0, 0.0, 0.0, 0.0, 0.0, 0.0, 0.0, 0.0, 0.0, 0.0, 0.0, 0.0, 0.0, 0.0, 0.0, 0.0, 0.0, 0.0, 0.0, 0.0, 0.0, 0.0, 0.0, 0.0, 0.0, 0.0, 0.0, 0.0, 0.0, 0.0, 0.0, 0.0, 0.0, 0.0, 0.0, 0.0, 0.0, 0.0, 0.0, 0.0, 0.0, 0.0, 0.0, 0.0, 0.0, 0.0, 0.0, 0.0, 0.0, 0.0, 0.0, 0.0, 0.0, 0.0, 0.0, 0.0, 0.0, 0.0, 0.0, 0.0, 0.0, 0.0, 0.0, 0.0, 0.0, 0.0, 0.0, 0.0, 0.0, 0.0, 0.0, 0.0, 0.0, 0.0, 0.0, 0.0, 0.0, 0.0, 0.0, 0.0, 0.0, 0.0, 0.0, 0.0, 0.0, 0.0, 0.0, 0.0, 0.0, 0.0, 0.0, 0.0, 0.0, 0.0, 0.0, 0.0, 0.0, 0.0, 0.0, 0.0, 0.0, 0.0, 0.0, 0.0, 0.0, 0.0, 0.0, 0.0, 0.0, 0.0, 0.0, 0.0, 0.0, 0.0, 0.0, 0.0, 0.0, 0.0, 0.0, 0.0, 0.0, 0.0, 0.0, 0.0, 0.0, 0.0, 0.0, 0.0, 0.0, 0.0, 0.0, 0.0, 0.0, 0.0, 0.0, 0.0, 0.0, 0.0, 0.0, 0.0, 0.0, 0.0, 0.0, 0.0, 0.0, 0.0, 0.0, 0.0, 0.0, 0.0, 0.0, 0.0, 0.0, 0.0, 0.0, 0.0, 0.0, 0.0, 0.0, 0.0, 0.0, 0.0, 0.0, 0.0, 0.0, 0.0, 0.0, 0.0, 0.0, 0.0, 0.0, 0.0, 0.0, 0.0, 0.0, 0.0])
me_circle.use_remesh_fix_poles = True
me_circle.use_remesh_preserve_attributes = False
me_circle.use_mirror_vertex_groups = False
me_circle.update()

# ---- objects
ob_light = bpy.data.objects.new('Light', light_light)
ob_circle = bpy.data.objects.new('Circle', me_circle)
ob_camera = bpy.data.objects.new('Camera', cam_camera_001)

# ---- transforms, parenting, visibility, modifiers, constraints
ob_light.location = (4.076, 1.005, 5.904)
ob_light.rotation_euler = (0.6503, 0.05522, 1.866)
ob_light.lock_rotations_4d = False
ob_light.empty_display_type = 'ARROWS'
ob_light.color = (0.0, 0.0, 0.0, 0.0)
ob_light.lineart.crease_threshold = 0.0
ob_circle.location = (0.0, 0.0, 0.0)
ob_circle.scale = (1.0, 1.0, 0.9304)
ob_circle.lineart.crease_threshold = 0.0
_m = ob_circle.modifiers.new('Solidify', 'SOLIDIFY')
_m.thickness = 0.1
_m = ob_circle.modifiers.new('Subdivision', 'SUBSURF')
_m.uv_smooth = 'PRESERVE_CORNERS'
_m.levels = 2
ob_camera.location = (0.0, 0.0, 10.0)
ob_camera.lineart.crease_threshold = 0.0

# ---- collection membership
col_collection.objects.link(ob_light)
col_collection.objects.link(ob_circle)
col_collection.objects.link(ob_camera)

# ---- scene / render settings (as saved in the file)
scene.camera = ob_camera
scene.frame_start = 1; scene.frame_end = 250; scene.frame_set(1)
scene.render.engine = 'BLENDER_EEVEE_NEXT'
scene.cycles.use_denoising = False
scene.cycles.samples = 128
scene.cycles.sampling_pattern = 'TABULATED_SOBOL'
scene.cycles.use_adaptive_sampling = False
scene.cycles.use_light_tree = False
scene.view_settings.view_transform = 'Filmic'
bpy.context.view_layer.update()
